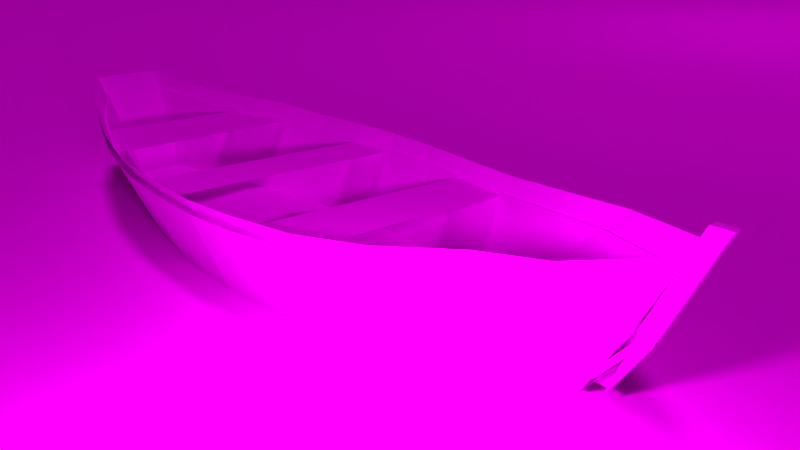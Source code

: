 # Source: blend.blend  (saved by Blender 2.78.0; exported with 4.5.12 LTS)
import bpy
from mathutils import Matrix  # noqa: F401  (used for matrix-valued properties, if any)

bpy.ops.wm.read_factory_settings(use_empty=True)
scene = bpy.context.scene
scene.name = 'Scene'

# ---- collections
col_collection_1 = bpy.data.collections.new('Collection 1'); scene.collection.children.link(col_collection_1)

# ---- images (referenced by path relative to the original .blend; pixels are not part of the script)
import os
ASSET_DIR = os.environ.get("B2B_ASSET_DIR", "")  # directory of the original .blend (textures are referenced by path, not embedded)
HERE = os.path.dirname(os.path.abspath(__file__))  # packed textures are extracted next to this script under _unpacked/

def load_image(name, relpath, width, height, colorspace="sRGB"):
    """Load a texture the original file referenced (path relative to the .blend, or extracted next to this script)."""
    p = next((c for c in (os.path.join(HERE, relpath), os.path.join(ASSET_DIR, relpath)) if relpath and os.path.exists(c)), "")
    if p:
        img = bpy.data.images.load(p, check_existing=True)
        img.name = name
    else:  # same state as the original file: an image datablock whose file is absent (Cycles renders it pink)
        img = bpy.data.images.new(name, width, height)
        img.source = "FILE"
        img.filepath = "//" + (relpath or name)
    img.colorspace_settings.name = colorspace
    return img
img_water_texture2378_jpg = load_image('water_texture2378.jpg', 'water_texture2378.jpg', 1024, 1024, 'sRGB')
img_5672_jpg = load_image('5672.jpg', '5672.jpg', 1024, 1024, 'sRGB')
img_zabor_doski_tekstura_3271_jpg = load_image('zabor-doski-tekstura-3271.jpg', 'zabor-doski-tekstura-3271.jpg', 1024, 1024, 'sRGB')

# ---- materials (node trees are filled in below, after node groups)
mat_material = bpy.data.materials.new('Material')
mat_material.alpha_threshold = 0.0
mat_material.roughness = 0.5
mat_material_001 = bpy.data.materials.new('Material.001')
mat_material_001.alpha_threshold = 0.0
mat_material_001.roughness = 0.5
mat_material_006 = bpy.data.materials.new('Material.006')
mat_material_006.alpha_threshold = 0.0
mat_material_006.roughness = 0.5
mat_material_003 = bpy.data.materials.new('Material.003')
mat_material_003.alpha_threshold = 0.0
mat_material_003.roughness = 0.5

# ---- material node trees
mat_material.use_nodes = True; mat_material.node_tree.nodes.clear()
_N = mat_material.node_tree.nodes; _L = mat_material.node_tree.links
n0 = _N.new('ShaderNodeOutputMaterial'); n0.name = 'Material Output'; n0.location = (300, 300)
n1 = _N.new('ShaderNodeBsdfDiffuse'); n1.name = 'Diffuse BSDF'; n1.location = (10, 300)
n2 = _N.new('ShaderNodeTexImage'); n2.name = 'Image Texture'; n2.location = (-182, 296)
n2.width = 140
n2.image = img_water_texture2378_jpg
_L.new(n1.outputs[0], n0.inputs[0])
_L.new(n2.outputs[0], n1.inputs[0])
n0.is_active_output = True
mat_material_001.use_nodes = True; mat_material_001.node_tree.nodes.clear()
_N = mat_material_001.node_tree.nodes; _L = mat_material_001.node_tree.links
n0 = _N.new('ShaderNodeOutputMaterial'); n0.name = 'Material Output'; n0.location = (300, 300)
n1 = _N.new('ShaderNodeTexImage'); n1.name = 'Image Texture'; n1.location = (-121, 304)
n1.width = 140
n1.image = img_5672_jpg
n2 = _N.new('ShaderNodeBsdfDiffuse'); n2.name = 'Diffuse BSDF'; n2.location = (71, 276)
_L.new(n1.outputs[0], n2.inputs[0])
_L.new(n2.outputs[0], n0.inputs[0])
n0.is_active_output = True
mat_material_006.use_nodes = True; mat_material_006.node_tree.nodes.clear()
_N = mat_material_006.node_tree.nodes; _L = mat_material_006.node_tree.links
n0 = _N.new('ShaderNodeOutputMaterial'); n0.name = 'Material Output'; n0.location = (300, 300)
n1 = _N.new('ShaderNodeBsdfDiffuse'); n1.name = 'Diffuse BSDF'; n1.location = (71, 276)
n2 = _N.new('ShaderNodeTexImage'); n2.name = 'Image Texture'; n2.location = (-121, 304)
n2.width = 140
n2.image = img_zabor_doski_tekstura_3271_jpg
_L.new(n2.outputs[0], n1.inputs[0])
_L.new(n1.outputs[0], n0.inputs[0])
n0.is_active_output = True
mat_material_003.use_nodes = True; mat_material_003.node_tree.nodes.clear()
_N = mat_material_003.node_tree.nodes; _L = mat_material_003.node_tree.links
n0 = _N.new('ShaderNodeOutputMaterial'); n0.name = 'Material Output'; n0.location = (300, 300)
n1 = _N.new('ShaderNodeBsdfDiffuse'); n1.name = 'Diffuse BSDF'; n1.location = (10, 300)
n2 = _N.new('ShaderNodeTexImage'); n2.name = 'Image Texture'; n2.location = (-215, 332)
n2.width = 140
n2.image = img_zabor_doski_tekstura_3271_jpg
_L.new(n1.outputs[0], n0.inputs[0])
_L.new(n2.outputs[0], n1.inputs[0])
n0.is_active_output = True

# ---- world
world_world_001 = bpy.data.worlds.new('World.001'); scene.world = world_world_001
world_world_001.use_nodes = True; world_world_001.node_tree.nodes.clear()
_N = world_world_001.node_tree.nodes; _L = world_world_001.node_tree.links
world_world_001.use_sun_shadow = False
world_world_001.sun_shadow_jitter_overblur = 0.0
world_world_001.cycles.sampling_method = 'MANUAL'

# ---- cameras
cam_camera = bpy.data.cameras.new('Camera')
cam_camera.clip_end = 100.0
cam_camera.lens = 35.0
cam_camera.sensor_width = 32.0
cam_camera.sensor_height = 18.0
cam_camera.ortho_scale = 7.314
cam_camera.dof.focus_distance = 0.0

# ---- lights
light_point = bpy.data.lights.new('Point', 'POINT')
light_point.transmission_factor = 0.0
light_point.energy = 100.0
light_point.shadow_buffer_clip_start = 0.5
light_point.shadow_soft_size = 0.1
light_point.shadow_maximum_resolution = 0.006
light_point.use_absolute_resolution = True
light_sun = bpy.data.lights.new('Sun', 'SUN')
light_sun.transmission_factor = 0.0
light_sun.angle = 0.1993
light_sun.energy = 1.0
light_sun.shadow_buffer_clip_start = 0.5
light_sun.shadow_soft_size = 0.1
light_sun.shadow_cascade_max_distance = 1000.0
light_lamp = bpy.data.lights.new('Lamp', 'POINT')
light_lamp.transmission_factor = 0.0
light_lamp.cutoff_distance = 30.0
light_lamp.energy = 100.0
light_lamp.shadow_buffer_clip_start = 1.001
light_lamp.shadow_soft_size = 0.1
light_lamp.shadow_maximum_resolution = 0.006
light_lamp.use_absolute_resolution = True

# ---- meshes
me_plane_001 = bpy.data.meshes.new('Plane.001')
me_plane_001.from_pydata([(-1.0, -1.0, 0.0), (1.0, -1.0, 0.0), (-1.0, 1.0, 0.0), (1.0, 1.0, 0.0)], [], [(0, 1, 3, 2)])
_uv = me_plane_001.uv_layers.new(name='UVMap')
_uv.uv.foreach_set('vector', [8.166e-05, 8.163e-05, 0.6665, 8.163e-05, 0.6665, 0.9999, 8.163e-05, 0.9999])
me_plane_001.materials.append(mat_material)
me_plane_001.use_remesh_preserve_volume = False
me_plane_001.use_remesh_preserve_attributes = False
me_plane_001.use_mirror_vertex_groups = False
me_plane_001.update()
me_plane = bpy.data.meshes.new('Plane')
me_plane.from_pydata([(-0.1315, -0.1391, -0.07055), (-0.1246, -0.2028, -0.07099), (-0.1358, -0.08775, -0.07231), (-0.1292, 0.07521, -0.07276), (-0.1356, 0.01527, -0.07276), (-0.1128, 0.1457, -0.07117), (-0.01942, 0.4297, -0.06227), (-0.07511, 0.2555, -0.06976), (-0.009737, 0.4997, 0.01339), (-0.01199, 0.4317, -0.06171), (-0.001251, 0.5007, 0.01368), (-0.1119, -0.2676, -0.06824), (-0.09069, -0.3499, -0.06603), (-0.0716, -0.4049, -0.06293), (-0.04508, -0.5312, -0.06448), (0.02759, -0.5302, -0.06448), (0.06101, -0.4118, -0.06293), (0.07851, -0.3583, -0.06603), (0.1066, -0.266, -0.06824), (0.1151, -0.207, -0.07099), (0.1236, -0.1571, -0.07055), (0.1262, -0.09889, -0.07231), (0.1254, 0.01103, -0.07276), (0.1196, 0.06195, -0.07276), (0.1095, 0.1357, -0.07117), (0.08932, 0.1974, -0.06962), (0.06863, 0.2556, -0.06888), (0.0437, 0.3129, -0.06568), (-0.001914, 0.4312, -0.06185), (0.05938, 0.4033, 0.06155), (0.0923, 0.3722, 0.05852), (-0.05824, -0.6133, 0.06178), (-0.09326, -0.5067, 0.0479), (-0.1633, -0.2579, 0.03421), (-0.1724, -0.1759, 0.03478), (-0.0008435, 0.5123, 0.07967), (0.0377, -0.6119, 0.06178), (-0.178, -0.1097, 0.0325), (0.08182, -0.5156, 0.0479), (-0.1773, 0.01025, 0.03193), (-0.1689, 0.08752, 0.03193), (0.1049, -0.4466, 0.04391), (-0.1472, 0.1864, 0.03662), (0.1421, -0.3275, 0.04107), (-0.09749, 0.3721, 0.05738), (-0.02395, 0.5102, 0.07933), (0.1533, -0.2634, 0.03421), (0.1645, -0.1991, 0.03478), (0.1696, -0.124, 0.0325), (0.1689, 0.004776, 0.03193), (0.1595, 0.07042, 0.03193), (0.1462, 0.1734, 0.03662), (-0.1465, -0.3296, 0.04107), (0.1196, 0.2583, 0.04325), (-0.1185, -0.4357, 0.04391), (-0.02449, 0.4319, -0.07058), (-0.009724, 0.4997, 0.003394), (-0.01198, 0.4317, -0.07171), (-0.001237, 0.5007, 0.003677), (0.00306, 0.4337, -0.07016), (0.0676, 0.4077, 0.05761), (0.1001, 0.3765, 0.05366), (-0.0624, -0.6205, 0.0562), (-0.1024, -0.5094, 0.04427), (-0.1725, -0.2597, 0.03026), (-0.1819, -0.1768, 0.03108), (0.007824, 0.5165, 0.0764), (0.0417, -0.6192, 0.05619), (-0.1875, -0.1101, 0.02889), (0.09064, -0.5188, 0.04397), (-0.1869, 0.01084, 0.02846), (-0.1784, 0.08912, 0.02844), (0.1136, -0.4495, 0.03954), (-0.1563, 0.1889, 0.03283), (0.151, -0.3299, 0.03693), (-0.1063, 0.3756, 0.05364), (-0.03265, 0.5141, 0.07567), (0.1625, -0.2651, 0.03028), (0.1739, -0.2003, 0.03095), (0.1792, -0.1244, 0.02891), (0.1785, 0.00523, 0.02843), (0.1691, 0.07163, 0.02847), (0.1554, 0.1757, 0.03289), (-0.1555, -0.3319, 0.03702), (0.1286, 0.2611, 0.03931), (-0.1272, -0.4386, 0.03954), (-0.0008435, 0.5376, 0.07967), (-0.02395, 0.5356, 0.07933)], [], [(2, 0, 1, 11, 12, 13, 14, 15, 16, 17, 18, 19, 20, 21, 22, 23, 24, 25, 26, 27, 28, 10, 8, 9, 6, 7, 5, 3, 4), (30, 29, 27, 26), (32, 31, 14, 13), (34, 33, 1, 0), (29, 35, 28, 27), (31, 36, 15, 14), (37, 34, 0, 2), (36, 38, 16, 15), (40, 39, 4, 3), (38, 41, 17, 16), (42, 40, 3, 5), (41, 43, 18, 17), (45, 44, 7, 6), (43, 46, 19, 18), (46, 47, 20, 19), (47, 48, 21, 20), (48, 49, 22, 21), (39, 37, 2, 4), (49, 50, 23, 22), (44, 42, 5, 7), (50, 51, 24, 23), (33, 52, 11, 1), (51, 53, 25, 24), (52, 54, 12, 11), (53, 30, 26, 25), (54, 32, 13, 12), (9, 8, 56, 57), (8, 10, 58, 56), (6, 9, 57, 55), (10, 28, 59, 58), (28, 35, 66, 59), (45, 6, 55, 76), (32, 54, 85, 63), (30, 53, 84, 61), (54, 52, 83, 85), (53, 51, 82, 84), (52, 33, 64, 83), (51, 50, 81, 82), (42, 44, 75, 73), (50, 49, 80, 81), (37, 39, 70, 68), (49, 48, 79, 80), (48, 47, 78, 79), (47, 46, 77, 78), (46, 43, 74, 77), (44, 45, 76, 75), (43, 41, 72, 74), (40, 42, 73, 71), (41, 38, 69, 72), (39, 40, 71, 70), (38, 36, 67, 69), (34, 37, 68, 65), (36, 31, 62, 67), (35, 29, 60, 66), (33, 34, 65, 64), (31, 32, 63, 62), (29, 30, 61, 60), (6, 45, 35, 28), (35, 45, 87, 86), (45, 76, 87), (35, 66, 86)])
_uv = me_plane.uv_layers.new(name='UVMap')
_uv.uv.foreach_set('vector', [0.4826, 0.5261, 0.4402, 0.5208, 0.3879, 0.5088, 0.3348, 0.49, 0.2684, 0.4573, 0.2244, 0.4284, 0.1386, 0.3785, 0.1448, 0.3073, 0.2226, 0.2592, 0.2654, 0.2364, 0.3408, 0.2034, 0.3895, 0.1936, 0.4308, 0.1841, 0.4786, 0.1834, 0.5322, 0.187, 0.5736, 0.1973, 0.6328, 0.2141, 0.6818, 0.2422, 0.7268, 0.2732, 0.7697, 0.3114, 0.8401, 0.3744, 0.9174, 0.3821, 0.9162, 0.3961, 0.8397, 0.3846, 0.8377, 0.392, 0.7221, 0.4533, 0.636, 0.4992, 0.579, 0.5168, 0.5304, 0.5249, 1.603, 0.2482, 1.712, 0.2933, 1.459, 0.7634, 1.297, 0.7281, 1.374, 0.5138, 1.593, 0.5174, 1.419, 0.8801, 1.17, 0.8402, 0.7132, 0.4515, 0.8731, 0.4647, 0.7645, 0.7948, 0.6404, 0.7845, 1.712, 0.2933, 2.024, 0.3397, 1.776, 0.8373, 1.459, 0.7634, -1.098, 0.3958, -0.908, 0.1487, -0.6829, 0.6464, -0.8299, 0.8373, 0.5842, 0.4507, 0.7132, 0.4515, 0.6404, 0.7845, 0.5404, 0.7839, -0.908, 0.1487, -0.6296, 0.1477, -0.3637, 0.6081, -0.6829, 0.6464, 0.2874, 0.4606, 0.4381, 0.4532, 0.4271, 0.7858, 0.3102, 0.7916, -0.6296, 0.1477, -0.4395, 0.1395, -0.2169, 0.6013, -0.3637, 0.6081, 0.0911, 0.4681, 0.2874, 0.4606, 0.3102, 0.7916, 0.1699, 0.8035, -0.4395, 0.1395, -0.1151, 0.1146, 0.03443, 0.5819, -0.2169, 0.6013, -0.5909, 0.4828, -0.2853, 0.4574, -0.054, 0.8394, -0.408, 0.8801, -0.1151, 0.1146, 0.05476, 0.1359, 0.1897, 0.5905, 0.03443, 0.5819, 0.05476, 0.1359, 0.2246, 0.1289, 0.3214, 0.585, 0.1897, 0.5905, 0.2246, 0.1289, 0.4203, 0.1467, 0.4732, 0.5988, 0.3214, 0.585, 0.4203, 0.1467, 0.6394, 0.1636, 0.6432, 0.612, 0.4732, 0.5988, 0.4381, 0.4532, 0.5842, 0.4507, 0.5404, 0.7839, 0.4271, 0.7858, 0.6394, 0.1636, 0.811, 0.1869, 0.7763, 0.6301, 0.6432, 0.612, -0.2853, 0.4574, 0.0911, 0.4681, 0.1699, 0.8035, -0.054, 0.8394, 0.811, 0.1869, 1.081, 0.2068, 0.9697, 0.6525, 0.7763, 0.6301, 0.8731, 0.4647, 1.016, 0.4663, 0.8925, 0.8032, 0.7645, 0.7948, 1.081, 0.2068, 1.311, 0.2376, 1.138, 0.689, 0.9697, 0.6525, 1.016, 0.4663, 1.228, 0.4931, 1.057, 0.824, 0.8925, 0.8032, 1.311, 0.2376, 1.603, 0.2482, 1.297, 0.7281, 1.138, 0.689, 1.228, 0.4931, 1.374, 0.5138, 1.17, 0.8402, 1.057, 0.824, 0.8397, 0.3846, 0.9162, 0.3961, 0.9162, 0.3961, 0.8397, 0.3846, 0.9162, 0.3961, 0.9174, 0.3821, 0.9174, 0.3821, 0.9162, 0.3961, 0.8377, 0.392, 0.8397, 0.3846, 0.8397, 0.3846, 0.8377, 0.392, 0.9174, 0.3821, 0.8401, 0.3744, 0.8401, 0.3744, 0.9174, 0.3821, 1.776, 0.8373, 2.024, 0.3397, 2.024, 0.3397, 1.776, 0.8373, -0.5909, 0.4828, -0.408, 0.8801, -0.408, 0.8801, -0.5909, 0.4828, 1.374, 0.5138, 1.228, 0.4931, 1.228, 0.4931, 1.374, 0.5138, 1.603, 0.2482, 1.311, 0.2376, 1.311, 0.2376, 1.603, 0.2482, 1.228, 0.4931, 1.016, 0.4663, 1.016, 0.4663, 1.228, 0.4931, 1.311, 0.2376, 1.081, 0.2068, 1.081, 0.2068, 1.311, 0.2376, 1.016, 0.4663, 0.8731, 0.4647, 0.8731, 0.4647, 1.016, 0.4663, 1.081, 0.2068, 0.811, 0.1869, 0.811, 0.1869, 1.081, 0.2068, 0.0911, 0.4681, -0.2853, 0.4574, -0.2853, 0.4574, 0.0911, 0.4681, 0.811, 0.1869, 0.6394, 0.1636, 0.6394, 0.1636, 0.811, 0.1869, 0.5842, 0.4507, 0.4381, 0.4532, 0.4381, 0.4532, 0.5842, 0.4507, 0.6394, 0.1636, 0.4203, 0.1467, 0.4203, 0.1467, 0.6394, 0.1636, 0.4203, 0.1467, 0.2246, 0.1289, 0.2246, 0.1289, 0.4203, 0.1467, 0.2246, 0.1289, 0.05476, 0.1359, 0.05476, 0.1359, 0.2246, 0.1289, 0.05476, 0.1359, -0.1151, 0.1146, -0.1151, 0.1146, 0.05476, 0.1359, -0.2853, 0.4574, -0.5909, 0.4828, -0.5909, 0.4828, -0.2853, 0.4574, -0.1151, 0.1146, -0.4395, 0.1395, -0.4395, 0.1395, -0.1151, 0.1146, 0.2874, 0.4606, 0.0911, 0.4681, 0.0911, 0.4681, 0.2874, 0.4606, -0.4395, 0.1395, -0.6296, 0.1477, -0.6296, 0.1477, -0.4395, 0.1395, 0.4381, 0.4532, 0.2874, 0.4606, 0.2874, 0.4606, 0.4381, 0.4532, -0.6296, 0.1477, -0.908, 0.1487, -0.908, 0.1487, -0.6296, 0.1477, 0.7132, 0.4515, 0.5842, 0.4507, 0.5842, 0.4507, 0.7132, 0.4515, -0.908, 0.1487, -1.098, 0.3958, -1.098, 0.3958, -0.908, 0.1487, 2.024, 0.3397, 1.712, 0.2933, 1.712, 0.2933, 2.024, 0.3397, 0.8731, 0.4647, 0.7132, 0.4515, 0.7132, 0.4515, 0.8731, 0.4647, 1.593, 0.5174, 1.374, 0.5138, 1.374, 0.5138, 1.593, 0.5174, 1.712, 0.2933, 1.603, 0.2482, 1.603, 0.2482, 1.712, 0.2933, -0.408, 0.8801, -0.5909, 0.4828, 2.024, 0.3397, 1.776, 0.8373, 2.024, 0.3397, -0.5909, 0.4828, -0.5909, 0.4828, 2.024, 0.3397, -0.5909, 0.4828, -0.5909, 0.4828, -0.5909, 0.4828, 2.024, 0.3397, 2.024, 0.3397, 2.024, 0.3397])
me_plane.materials.append(mat_material_001)
me_plane.use_remesh_preserve_volume = False
me_plane.use_remesh_preserve_attributes = False
me_plane.use_mirror_vertex_groups = False
me_plane.update()
me_plane_006 = bpy.data.meshes.new('Plane.006')
me_plane_006.from_pydata([(-1.078, -0.3138, 0.7627), (-1.114, -0.2116, 0.7454), (-1.14, -0.137, 0.7412), (-1.168, -0.02552, 0.7382), (-1.186, 0.04765, 0.7304), (-1.195, 0.1339, 0.731), (-1.201, 0.2035, 0.7286), (-1.199, 0.2826, 0.728), (-1.19, 0.3638, 0.728), (-1.168, 0.4691, 0.7334), (-1.117, 0.6719, 0.7585), (-1.041, 0.802, 0.7838), (-1.031, 0.8048, 0.7842), (-1.028, 0.8326, 0.8067), (-1.017, 0.834, 0.8069), (-0.9794, -0.3123, 0.7627), (-0.9341, -0.221, 0.7454), (-0.9104, -0.1485, 0.7412), (-0.8723, -0.02337, 0.7382), (-0.8609, 0.0419, 0.7304), (-0.8494, 0.1094, 0.731), (-0.8458, 0.1884, 0.7286), (-0.845, 0.2769, 0.728), (-0.8529, 0.3458, 0.728), (-0.8666, 0.4554, 0.7334), (-0.8939, 0.5456, 0.7412), (-0.9263, 0.6477, 0.7597), (-0.9557, 0.7145, 0.7627), (-1.008, 0.8156, 0.7841), (-1.036, 0.7032, 0.6153), (-1.027, 0.7732, 0.6858), (-1.029, 0.7291, 0.621), (-1.018, 0.7742, 0.6861), (-1.019, 0.7286, 0.6209), (-0.9589, 0.6768, 0.7349), (-0.9268, 0.6457, 0.7318), (-1.075, -0.2952, 0.7351), (-1.109, -0.1886, 0.7212), (-1.178, 0.06015, 0.7075), (-1.187, 0.1422, 0.7081), (-1.018, 0.7858, 0.753), (-0.9815, -0.2938, 0.7351), (-1.192, 0.2084, 0.7058), (-1.017, 0.823, 0.7855), (-0.9384, -0.1975, 0.7212), (-1.19, 0.2838, 0.7053), (-1.182, 0.361, 0.7053), (-0.9159, -0.1285, 0.7172), (-1.161, 0.4599, 0.7099), (-0.8796, -0.009428, 0.7144), (-1.112, 0.6456, 0.7307), (-1.04, 0.7838, 0.7527), (-0.8687, 0.05467, 0.7075), (-1.031, 0.7864, 0.7531), (-1.028, 0.8216, 0.7853), (-0.8577, 0.119, 0.7081), (-0.8543, 0.1941, 0.7058), (-0.8536, 0.2783, 0.7053), (-0.8612, 0.3439, 0.7053), (-0.8742, 0.4469, 0.7099), (-1.161, -0.01148, 0.7144), (-0.9001, 0.5318, 0.7166), (-1.134, -0.1176, 0.7172), (-1.015, 0.8139, 0.8076), (-1.027, 0.8125, 0.8074), (-1.024, 0.7541, 0.692), (-1.025, 0.753, 0.6917), (-1.015, 0.8029, 0.7863), (-1.026, 0.8015, 0.7861), (-1.156, 0.1784, 0.6085), (-1.149, 0.1145, 0.608), (-1.16, 0.2302, 0.6068), (-1.152, 0.3497, 0.6064), (-1.158, 0.2892, 0.6064), (-1.135, 0.4208, 0.6079), (-1.041, 0.7055, 0.6167), (-1.097, 0.5309, 0.6092), (-1.027, 0.7732, 0.6907), (-1.029, 0.7052, 0.6156), (-1.018, 0.7742, 0.691), (-1.136, 0.04918, 0.6107), (-1.114, -0.03334, 0.6129), (-1.095, -0.08864, 0.616), (-1.068, -0.2176, 0.615), (-0.9867, -0.2166, 0.6149), (-0.9522, -0.0956, 0.616), (-0.9348, -0.04191, 0.6128), (-0.9062, 0.05085, 0.6108), (-0.8978, 0.1101, 0.608), (-0.889, 0.1604, 0.6086), (-0.8864, 0.219, 0.6068), (-0.8857, 0.2849, 0.6064), (-0.8917, 0.3362, 0.6063), (-0.9018, 0.4104, 0.608), (-0.9224, 0.4727, 0.6094), (-0.9434, 0.5312, 0.61), (-0.9688, 0.5892, 0.6131), (-1.014, 0.7072, 0.6171), (-0.9509, 0.6812, 0.7407), (-0.9192, 0.65, 0.7367), (-1.079, -0.3024, 0.7392), (-1.118, -0.1913, 0.7273), (-1.187, 0.05839, 0.7133), (-1.196, 0.1413, 0.7141), (-1.009, 0.79, 0.7594), (-0.9776, -0.3011, 0.7392), (-1.201, 0.208, 0.7119), (-0.9298, -0.2007, 0.727), (-1.199, 0.2843, 0.7115), (-1.191, 0.3626, 0.7115), (-0.9074, -0.1315, 0.7226), (-1.17, 0.4625, 0.7159), (-0.8708, -0.01182, 0.72), (-1.121, 0.6491, 0.7367), (-1.049, 0.7876, 0.7587), (-0.8596, 0.05302, 0.7133), (-0.8486, 0.1178, 0.714), (-0.845, 0.1937, 0.712), (-0.8443, 0.2787, 0.7115), (-0.8519, 0.3451, 0.7115), (-0.8652, 0.4492, 0.7159), (-1.17, -0.0138, 0.7201), (-0.8914, 0.5347, 0.7224), (-1.143, -0.1205, 0.7226)], [], [(39, 55, 56, 42), (40, 43, 32, 33), (54, 53, 31, 30), (13, 54, 68, 64), (53, 51, 29, 31), (60, 62, 47, 49), (48, 46, 58, 59), (2, 1, 37, 62), (25, 26, 35, 61), (3, 2, 62, 60), (24, 25, 61, 59), (4, 3, 60, 38), (23, 24, 59, 58), (10, 9, 48, 50), (22, 23, 58, 57), (7, 6, 42, 45), (21, 22, 57, 56), (12, 11, 51, 53), (20, 21, 56, 55), (32, 43, 67, 65), (19, 20, 55, 52), (13, 12, 53, 54), (18, 19, 52, 49), (11, 10, 50, 51), (17, 18, 49, 47), (9, 8, 46, 48), (16, 17, 47, 44), (8, 7, 45, 46), (15, 16, 44, 41), (28, 14, 43, 40), (6, 5, 39, 42), (0, 15, 41, 36), (27, 28, 40, 34), (5, 4, 38, 39), (1, 0, 36, 37), (26, 27, 34, 35), (67, 68, 66, 65), (63, 64, 68, 67), (14, 13, 64, 63), (30, 32, 65, 66), (54, 30, 66, 68), (43, 14, 63, 67), (30, 31, 33, 32), (73, 72, 74, 76, 75, 78, 77, 79, 97, 96, 95, 94, 93, 92, 91, 90, 89, 88, 87, 86, 85, 84, 83, 82, 81, 80, 70, 69, 71), (95, 96, 98, 99), (82, 83, 100, 101), (69, 70, 102, 103), (96, 97, 104, 98), (83, 84, 105, 100), (71, 69, 103, 106), (84, 85, 107, 105), (72, 73, 108, 109), (85, 86, 110, 107), (74, 72, 109, 111), (86, 87, 112, 110), (75, 76, 113, 114), (87, 88, 115, 112), (88, 89, 116, 115), (89, 90, 117, 116), (90, 91, 118, 117), (73, 71, 106, 108), (91, 92, 119, 118), (76, 74, 111, 113), (92, 93, 120, 119), (70, 80, 121, 102), (93, 94, 122, 120), (80, 81, 123, 121), (94, 95, 99, 122), (81, 82, 101, 123), (104, 97, 75, 114)])
me_plane_006.polygons.foreach_set('material_index', [1, 1, 1, 1, 1, 1, 1, 1, 1, 1, 1, 1, 1, 1, 1, 1, 1, 1, 1, 1, 1, 1, 1, 1, 1, 1, 1, 1, 1, 1, 1, 1, 1, 1, 1, 1, 1, 1, 1, 1, 1, 1, 1, 0, 0, 0, 0, 0, 0, 0, 0, 0, 0, 0, 0, 0, 0, 0, 0, 0, 0, 0, 0, 0, 0, 0, 0, 0, 0, 0])
_uv = me_plane_006.uv_layers.new(name='UVMap')
_uv.uv.foreach_set('vector', [0.596, 1.014, 0.5865, 0.007759, 0.7475, -0.0008466, 0.7466, 1.005, 0.6674, -0.4953, 0.6805, -0.5547, 0.6812, -0.4343, 0.6679, -0.334, 0.7133, -0.547, 0.7176, -0.4887, 0.6731, -0.3283, 0.6888, -0.4253, 0.7075, -0.5833, 0.7133, -0.547, 0.6998, -0.5372, 0.7007, -0.5573, 0.7176, -0.4887, 0.7238, -0.4828, 0.676, -0.319, 0.6731, -0.3283, 0.5915, -0.0002521, 0.5944, 0.9949, 0.4338, 0.9955, 0.431, -0.007117, 0.586, 0.9896, 0.4323, 1.001, 0.4272, -0.003524, 0.5875, 0.006897, 0.7958, 1.13, 0.7596, 1.259, 0.7447, 1.205, 0.7758, 1.084, 0.5159, -0.12, 0.533, -0.3084, 0.5587, -0.2841, 0.5406, -0.08441, 0.8361, 0.9336, 0.7958, 1.13, 0.7758, 1.084, 0.8125, 0.8984, 0.488, 0.04894, 0.5159, -0.12, 0.5406, -0.08441, 0.5125, 0.07211, 0.8541, 0.799, 0.8361, 0.9336, 0.8125, 0.8984, 0.83, 0.7698, 0.4675, 0.243, 0.488, 0.04894, 0.5125, 0.07211, 0.4944, 0.2522, 0.8061, -0.3051, 0.8514, 0.04848, 0.8285, 0.07059, 0.786, -0.2458, 0.4566, 0.3675, 0.4675, 0.243, 0.4944, 0.2522, 0.4839, 0.3678, 0.8793, 0.378, 0.8786, 0.5204, 0.8518, 0.509, 0.8522, 0.3765, 0.4534, 0.5269, 0.4566, 0.3675, 0.4839, 0.3678, 0.4807, 0.5168, 0.7253, -0.537, 0.7353, -0.5325, 0.7238, -0.4828, 0.7176, -0.4887, 0.4548, 0.6692, 0.4534, 0.5269, 0.4807, 0.5168, 0.4817, 0.6497, 0.6812, -0.4343, 0.6805, -0.5547, 0.6928, -0.5397, 0.6918, -0.4577, 0.4669, 0.7914, 0.4548, 0.6692, 0.4817, 0.6497, 0.4919, 0.764, 0.7075, -0.5833, 0.7253, -0.537, 0.7176, -0.4887, 0.7133, -0.547, 0.4752, 0.9104, 0.4669, 0.7914, 0.4919, 0.764, 0.4998, 0.8783, 0.7353, -0.5325, 0.8061, -0.3051, 0.786, -0.2458, 0.7238, -0.4828, 0.5157, 1.135, 0.4752, 0.9104, 0.4998, 0.8783, 0.5374, 1.09, 0.8514, 0.04848, 0.8715, 0.2321, 0.8451, 0.2409, 0.8285, 0.07059, 0.545, 1.266, 0.5157, 1.135, 0.5374, 1.09, 0.5619, 1.211, 0.8715, 0.2321, 0.8793, 0.378, 0.8522, 0.3765, 0.8451, 0.2409, 0.5983, 1.43, 0.545, 1.266, 0.5619, 1.211, 0.6088, 1.371, 0.6707, -0.5543, 0.6934, -0.5862, 0.6805, -0.5547, 0.6674, -0.4953, 0.8786, 0.5204, 0.8714, 0.6465, 0.8451, 0.6267, 0.8518, 0.509, 0.7085, 1.426, 0.5983, 1.43, 0.6088, 1.371, 0.6973, 1.372, 0.5772, -0.4211, 0.6707, -0.5543, 0.6674, -0.4953, 0.5804, -0.3377, 0.8714, 0.6465, 0.8541, 0.799, 0.83, 0.7698, 0.8451, 0.6267, 0.7596, 1.259, 0.7085, 1.426, 0.6973, 1.372, 0.7447, 1.205, 0.533, -0.3084, 0.5772, -0.4211, 0.5804, -0.3377, 0.5587, -0.2841, 0.6928, -0.5397, 0.6998, -0.5372, 0.6928, -0.463, 0.6918, -0.4577, 0.6954, -0.56, 0.7007, -0.5573, 0.6998, -0.5372, 0.6928, -0.5397, 0.6934, -0.5862, 0.7075, -0.5833, 0.7007, -0.5573, 0.6954, -0.56, 0.6888, -0.4253, 0.6812, -0.4343, 0.6918, -0.4577, 0.6928, -0.463, 0.7133, -0.547, 0.6888, -0.4253, 0.6928, -0.463, 0.6998, -0.5372, 0.6805, -0.5547, 0.6934, -0.5862, 0.6954, -0.56, 0.6928, -0.5397, 0.6888, -0.4253, 0.6731, -0.3283, 0.6679, -0.334, 0.6812, -0.4343, -0.002775, 0.3325, 0.007835, 0.1924, 0.03501, 0.02675, 0.09673, -0.227, 0.1913, -0.6281, 0.2095, -0.626, 0.2245, -0.86, 0.2369, -0.8605, 0.2315, -0.6289, 0.2888, -0.3472, 0.3181, -0.2089, 0.3431, -0.07352, 0.3661, 0.06872, 0.3767, 0.2344, 0.3838, 0.3494, 0.3837, 0.4959, 0.3812, 0.6273, 0.37, 0.7408, 0.3607, 0.8753, 0.3273, 1.089, 0.3069, 1.216, 0.2606, 1.503, 0.1424, 1.511, 0.09676, 1.212, 0.0659, 1.083, 0.0318, 0.8905, 0.01171, 0.7388, 0.000688, 0.5903, -0.005697, 0.4701, 0.1335, -0.2161, 0.1337, -0.3849, 0.355, -0.6126, 0.367, -0.4954, 0.3726, 1.548, 0.411, 1.878, 0.2353, 2.141, 0.2116, 1.842, 0.3466, 0.8433, 0.361, 1.006, 0.1917, 1.175, 0.1727, 0.9644, 0.1337, -0.3849, 0.1305, -0.7208, 0.366, -0.944, 0.355, -0.6126, 0.2675, -0.0001472, 0.2715, 0.9915, 0.1189, 0.9934, 0.1236, 0.01115, 0.3389, 0.7113, 0.3466, 0.8433, 0.1727, 0.9644, 0.1627, 0.7943, -0.0434, 1.803, 0.006023, 1.478, 0.1672, 1.798, 0.1313, 2.09, 0.3264, 0.4063, 0.3317, 0.5613, 0.1533, 0.6002, 0.1465, 0.3997, 0.006023, 1.478, 0.02434, 1.331, 0.1902, 1.608, 0.1672, 1.798, 0.323, 0.2202, 0.3264, 0.4063, 0.1465, 0.3997, 0.1374, 0.1395, 0.02434, 1.331, 0.05966, 1.079, 0.2355, 1.283, 0.1902, 1.608, 0.3217, -0.5445, 0.3266, -0.07686, 0.1066, -0.353, 0.0952, -0.7543, 0.05966, 1.079, 0.07267, 0.9208, 0.2459, 1.108, 0.2355, 1.283, 0.07267, 0.9208, 0.08942, 0.7878, 0.2671, 0.9365, 0.2459, 1.108, 0.08942, 0.7878, 0.1, 0.6326, 0.2814, 0.7357, 0.2671, 0.9365, 0.1, 0.6326, 0.1131, 0.4588, 0.2982, 0.5112, 0.2814, 0.7357, 0.3317, 0.5613, 0.3389, 0.7113, 0.1627, 0.7943, 0.1533, 0.6002, 0.1131, 0.4588, 0.1197, 0.3218, 0.3071, 0.3341, 0.2982, 0.5112, 0.3266, -0.07686, 0.323, 0.2202, 0.1374, 0.1395, 0.1066, -0.353, 0.1197, 0.3218, 0.1312, 0.1234, 0.3269, 0.05666, 0.3071, 0.3341, 0.361, 1.006, 0.3749, 1.174, 0.2033, 1.364, 0.1917, 1.175, 0.1312, 0.1234, 0.1335, -0.05094, 0.3382, -0.1809, 0.3269, 0.05666, 0.3749, 1.174, 0.3979, 1.388, 0.2335, 1.641, 0.2033, 1.364, 0.1335, -0.05094, 0.1335, -0.2161, 0.367, -0.4954, 0.3382, -0.1809, 0.3979, 1.388, 0.4146, 1.535, 0.2536, 1.829, 0.2335, 1.641, 0.366, -0.944, 0.1305, -0.7208, 0.3217, -0.5445, 0.0952, -0.7543])
me_plane_006.materials.append(mat_material_006)
me_plane_006.materials.append(mat_material_003)
me_plane_006.materials.append(mat_material_001)
me_plane_006.use_remesh_preserve_volume = False
me_plane_006.use_remesh_preserve_attributes = False
me_plane_006.use_mirror_vertex_groups = False
me_plane_006.update()

# ---- objects
ob_point = bpy.data.objects.new('Point', light_point)
ob_sun = bpy.data.objects.new('Sun', light_sun)
ob_plane_001 = bpy.data.objects.new('Plane.001', me_plane_001)
ob_plane = bpy.data.objects.new('Plane', me_plane)
ob_lamp = bpy.data.objects.new('Lamp', light_lamp)
ob_camera = bpy.data.objects.new('Camera', cam_camera)
ob_plane_003 = bpy.data.objects.new('Plane.003', me_plane_006)

# ---- transforms, parenting, visibility, modifiers, constraints
ob_point.location = (-4.636, -2.47, 0.8725)
ob_point.lineart.crease_threshold = 0.0
ob_sun.location = (-3.502, -0.9415, 2.084)
ob_sun.lineart.crease_threshold = 0.0
ob_plane_001.location = (-3.762, -0.9082, 0.06387)
ob_plane_001.scale = (-13.3, -13.3, -13.3)
ob_plane_001.lineart.crease_threshold = 0.0
ob_plane.location = (-3.46, -0.9266, 0.2946)
ob_plane.rotation_euler = (0.0, -0.0, -3.142)
ob_plane.scale = (3.04, 3.04, 3.04)
ob_plane.lineart.crease_threshold = 0.0
ob_lamp.location = (4.076, 1.005, 3.978)
ob_lamp.rotation_euler = (0.6503, 0.05522, 1.866)
ob_lamp.lock_rotations_4d = False
ob_lamp.empty_display_type = 'ARROWS'
ob_lamp.color = (0.0, 0.0, 0.0, 0.0)
ob_lamp.lineart.crease_threshold = 0.0
ob_camera.location = (-5.31, -3.684, 1.461)
ob_camera.rotation_euler = (1.214, 0.009298, -0.6861)
ob_camera.scale = (1.0, 1.0, 1.0)
ob_camera.lock_rotations_4d = False
ob_camera.empty_display_type = 'ARROWS'
ob_camera.color = (0.0, 0.0, 0.0, 0.0)
ob_camera.display_type = 'WIRE'
ob_camera.lineart.crease_threshold = 0.0
ob_plane_003.location = (-6.746, 0.01196, -1.894)
ob_plane_003.rotation_euler = (0.0, -0.0, -3.142)
ob_plane_003.scale = (3.226, 3.226, 3.226)
ob_plane_003.lineart.crease_threshold = 0.0

# ---- collection membership
col_collection_1.objects.link(ob_point)
col_collection_1.objects.link(ob_sun)
col_collection_1.objects.link(ob_plane_001)
col_collection_1.objects.link(ob_plane)
col_collection_1.objects.link(ob_lamp)
col_collection_1.objects.link(ob_camera)
col_collection_1.objects.link(ob_plane_003)

# ---- scene / render settings (as saved in the file)
scene.camera = ob_camera
scene.frame_start = 1; scene.frame_end = 250; scene.frame_set(73)
scene.render.engine = 'CYCLES'
scene.render.resolution_percentage = 50
scene.render.dither_intensity = 0.0
scene.cycles.use_denoising = False
scene.cycles.samples = 128
scene.cycles.sampling_pattern = 'TABULATED_SOBOL'
scene.cycles.light_sampling_threshold = 0.0
scene.cycles.use_adaptive_sampling = False
scene.cycles.use_light_tree = False
scene.cycles.blur_glossy = 0.0
scene.cycles.sample_clamp_indirect = 0.0
scene.view_settings.view_transform = 'Standard'
bpy.context.view_layer.update()
